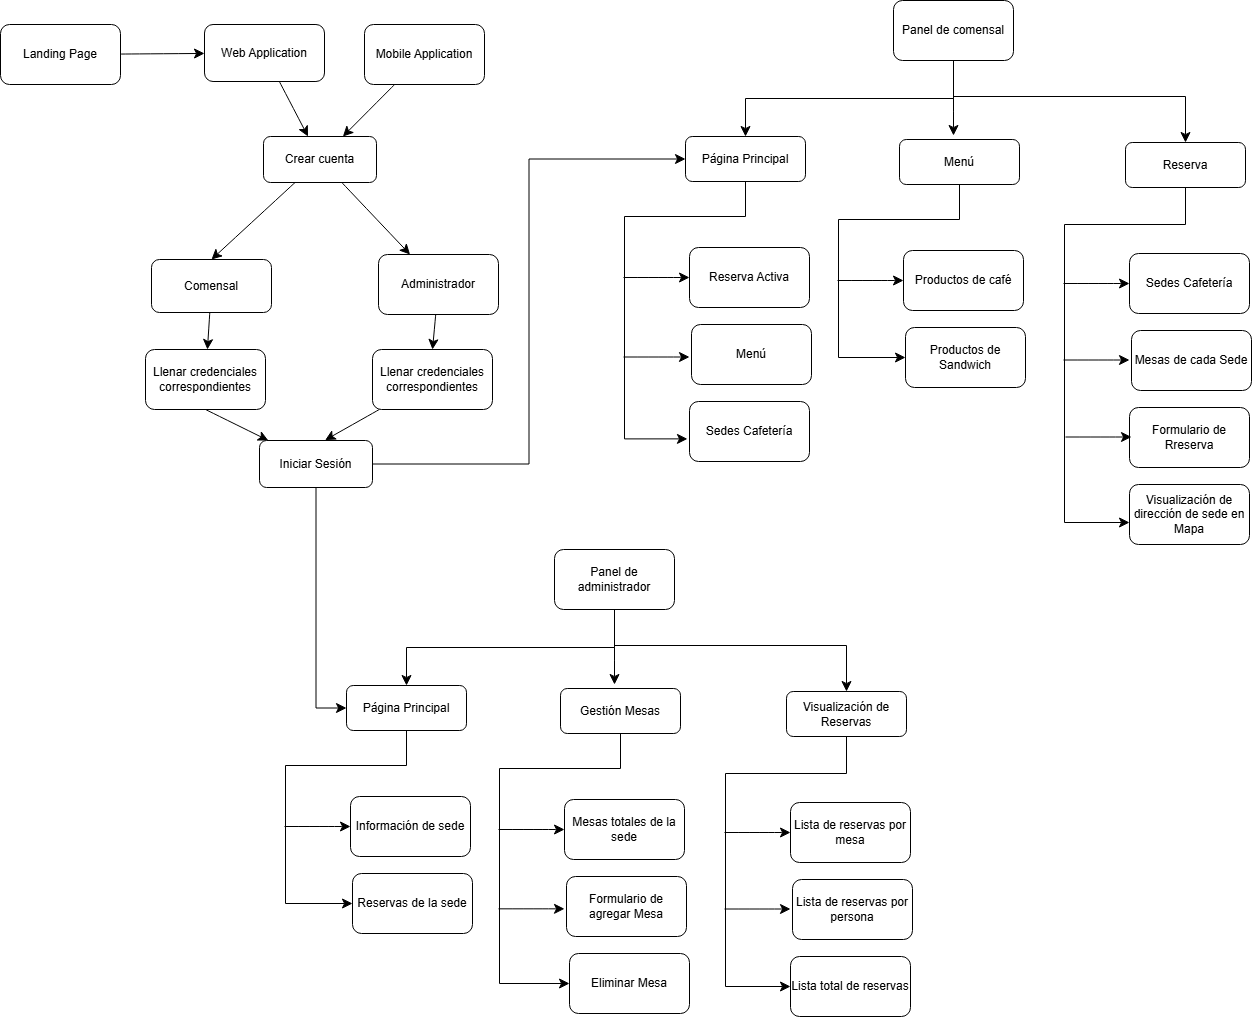

The diagram above was exported from draw.io. Its source (the exported page's mxGraphModel, read from the mxfile embedded in the PNG):
<mxGraphModel dx="1042" dy="927" grid="0" gridSize="10" guides="1" tooltips="1" connect="1" arrows="1" fold="1" page="0" pageScale="1" pageWidth="827" pageHeight="1169" math="0" shadow="0">
  <root>
    <mxCell id="0" />
    <mxCell id="1" parent="0" />
    <mxCell id="1jOzg5IZz5gsYqV7Thxt-3" style="edgeStyle=none;curved=1;rounded=0;orthogonalLoop=1;jettySize=auto;html=1;fontSize=12;startSize=8;endSize=8;" parent="1" source="1jOzg5IZz5gsYqV7Thxt-1" target="1jOzg5IZz5gsYqV7Thxt-2" edge="1">
      <mxGeometry relative="1" as="geometry" />
    </mxCell>
    <mxCell id="1jOzg5IZz5gsYqV7Thxt-1" value="Landing Page" style="rounded=1;whiteSpace=wrap;html=1;" parent="1" vertex="1">
      <mxGeometry x="71" y="-30" width="120" height="60" as="geometry" />
    </mxCell>
    <mxCell id="1jOzg5IZz5gsYqV7Thxt-6" style="edgeStyle=none;curved=1;rounded=0;orthogonalLoop=1;jettySize=auto;html=1;fontSize=12;startSize=8;endSize=8;" parent="1" source="1jOzg5IZz5gsYqV7Thxt-2" target="1jOzg5IZz5gsYqV7Thxt-8" edge="1">
      <mxGeometry relative="1" as="geometry" />
    </mxCell>
    <mxCell id="1jOzg5IZz5gsYqV7Thxt-2" value="Web Application" style="rounded=1;whiteSpace=wrap;html=1;" parent="1" vertex="1">
      <mxGeometry x="275" y="-30" width="120" height="57" as="geometry" />
    </mxCell>
    <mxCell id="1jOzg5IZz5gsYqV7Thxt-7" style="edgeStyle=none;curved=1;rounded=0;orthogonalLoop=1;jettySize=auto;html=1;fontSize=12;startSize=8;endSize=8;" parent="1" source="1jOzg5IZz5gsYqV7Thxt-4" target="1jOzg5IZz5gsYqV7Thxt-8" edge="1">
      <mxGeometry relative="1" as="geometry" />
    </mxCell>
    <mxCell id="1jOzg5IZz5gsYqV7Thxt-4" value="Mobile Application" style="rounded=1;whiteSpace=wrap;html=1;" parent="1" vertex="1">
      <mxGeometry x="435" y="-30" width="120" height="60" as="geometry" />
    </mxCell>
    <mxCell id="1jOzg5IZz5gsYqV7Thxt-13" style="edgeStyle=none;curved=1;rounded=0;orthogonalLoop=1;jettySize=auto;html=1;fontSize=12;startSize=8;endSize=8;exitX=0.5;exitY=1;exitDx=0;exitDy=0;" parent="1" source="1jOzg5IZz5gsYqV7Thxt-16" target="1jOzg5IZz5gsYqV7Thxt-12" edge="1">
      <mxGeometry relative="1" as="geometry" />
    </mxCell>
    <mxCell id="1jOzg5IZz5gsYqV7Thxt-18" style="edgeStyle=none;curved=1;rounded=0;orthogonalLoop=1;jettySize=auto;html=1;fontSize=12;startSize=8;endSize=8;" parent="1" source="1jOzg5IZz5gsYqV7Thxt-5" target="1jOzg5IZz5gsYqV7Thxt-16" edge="1">
      <mxGeometry relative="1" as="geometry" />
    </mxCell>
    <mxCell id="1jOzg5IZz5gsYqV7Thxt-5" value="&lt;div&gt;Comensal&lt;/div&gt;" style="rounded=1;whiteSpace=wrap;html=1;" parent="1" vertex="1">
      <mxGeometry x="222" y="205" width="120" height="53" as="geometry" />
    </mxCell>
    <mxCell id="1jOzg5IZz5gsYqV7Thxt-11" style="edgeStyle=none;curved=1;rounded=0;orthogonalLoop=1;jettySize=auto;html=1;fontSize=12;startSize=8;endSize=8;" parent="1" source="1jOzg5IZz5gsYqV7Thxt-8" target="1jOzg5IZz5gsYqV7Thxt-9" edge="1">
      <mxGeometry relative="1" as="geometry" />
    </mxCell>
    <mxCell id="1jOzg5IZz5gsYqV7Thxt-8" value="Crear cuenta" style="rounded=1;whiteSpace=wrap;html=1;" parent="1" vertex="1">
      <mxGeometry x="334" y="82" width="113" height="46" as="geometry" />
    </mxCell>
    <mxCell id="1jOzg5IZz5gsYqV7Thxt-14" style="edgeStyle=none;curved=1;rounded=0;orthogonalLoop=1;jettySize=auto;html=1;fontSize=12;startSize=8;endSize=8;entryX=0.581;entryY=-0.009;entryDx=0;entryDy=0;entryPerimeter=0;" parent="1" source="1jOzg5IZz5gsYqV7Thxt-19" target="1jOzg5IZz5gsYqV7Thxt-12" edge="1">
      <mxGeometry relative="1" as="geometry">
        <mxPoint x="499.5" y="396" as="targetPoint" />
      </mxGeometry>
    </mxCell>
    <mxCell id="1jOzg5IZz5gsYqV7Thxt-9" value="Administrador" style="rounded=1;whiteSpace=wrap;html=1;" parent="1" vertex="1">
      <mxGeometry x="449" y="200" width="120" height="60" as="geometry" />
    </mxCell>
    <mxCell id="1jOzg5IZz5gsYqV7Thxt-10" style="edgeStyle=none;curved=1;rounded=0;orthogonalLoop=1;jettySize=auto;html=1;entryX=0.5;entryY=0;entryDx=0;entryDy=0;fontSize=12;startSize=8;endSize=8;" parent="1" source="1jOzg5IZz5gsYqV7Thxt-8" target="1jOzg5IZz5gsYqV7Thxt-5" edge="1">
      <mxGeometry relative="1" as="geometry" />
    </mxCell>
    <mxCell id="1jOzg5IZz5gsYqV7Thxt-51" style="edgeStyle=orthogonalEdgeStyle;rounded=0;orthogonalLoop=1;jettySize=auto;html=1;entryX=0;entryY=0.5;entryDx=0;entryDy=0;fontSize=12;startSize=8;endSize=8;" parent="1" source="1jOzg5IZz5gsYqV7Thxt-12" target="1jOzg5IZz5gsYqV7Thxt-21" edge="1">
      <mxGeometry relative="1" as="geometry" />
    </mxCell>
    <mxCell id="1jOzg5IZz5gsYqV7Thxt-104" style="edgeStyle=orthogonalEdgeStyle;rounded=0;orthogonalLoop=1;jettySize=auto;html=1;entryX=0;entryY=0.5;entryDx=0;entryDy=0;fontSize=12;startSize=8;endSize=8;" parent="1" source="1jOzg5IZz5gsYqV7Thxt-12" target="1jOzg5IZz5gsYqV7Thxt-82" edge="1">
      <mxGeometry relative="1" as="geometry" />
    </mxCell>
    <mxCell id="1jOzg5IZz5gsYqV7Thxt-12" value="Iniciar Sesión" style="rounded=1;whiteSpace=wrap;html=1;" parent="1" vertex="1">
      <mxGeometry x="330" y="386" width="113" height="47" as="geometry" />
    </mxCell>
    <mxCell id="1jOzg5IZz5gsYqV7Thxt-16" value="Llenar credenciales correspondientes" style="rounded=1;whiteSpace=wrap;html=1;" parent="1" vertex="1">
      <mxGeometry x="216" y="295" width="120" height="60" as="geometry" />
    </mxCell>
    <mxCell id="1jOzg5IZz5gsYqV7Thxt-47" style="edgeStyle=orthogonalEdgeStyle;rounded=0;orthogonalLoop=1;jettySize=auto;html=1;entryX=0.5;entryY=0;entryDx=0;entryDy=0;fontSize=12;startSize=8;endSize=8;exitX=0.5;exitY=1;exitDx=0;exitDy=0;" parent="1" source="1jOzg5IZz5gsYqV7Thxt-17" target="1jOzg5IZz5gsYqV7Thxt-21" edge="1">
      <mxGeometry relative="1" as="geometry" />
    </mxCell>
    <mxCell id="1jOzg5IZz5gsYqV7Thxt-48" style="edgeStyle=none;curved=1;rounded=0;orthogonalLoop=1;jettySize=auto;html=1;fontSize=12;startSize=8;endSize=8;" parent="1" source="1jOzg5IZz5gsYqV7Thxt-17" edge="1">
      <mxGeometry relative="1" as="geometry">
        <mxPoint x="1024" y="81" as="targetPoint" />
      </mxGeometry>
    </mxCell>
    <mxCell id="1jOzg5IZz5gsYqV7Thxt-49" style="edgeStyle=orthogonalEdgeStyle;rounded=0;orthogonalLoop=1;jettySize=auto;html=1;entryX=0.5;entryY=0;entryDx=0;entryDy=0;fontSize=12;startSize=8;endSize=8;" parent="1" source="1jOzg5IZz5gsYqV7Thxt-17" target="1jOzg5IZz5gsYqV7Thxt-37" edge="1">
      <mxGeometry relative="1" as="geometry">
        <Array as="points">
          <mxPoint x="1024" y="42" />
          <mxPoint x="1256" y="42" />
        </Array>
      </mxGeometry>
    </mxCell>
    <mxCell id="1jOzg5IZz5gsYqV7Thxt-17" value="Panel de comensal" style="rounded=1;whiteSpace=wrap;html=1;" parent="1" vertex="1">
      <mxGeometry x="964" y="-54" width="120" height="60" as="geometry" />
    </mxCell>
    <mxCell id="1jOzg5IZz5gsYqV7Thxt-20" value="" style="edgeStyle=none;curved=1;rounded=0;orthogonalLoop=1;jettySize=auto;html=1;fontSize=12;startSize=8;endSize=8;entryX=0.5;entryY=0;entryDx=0;entryDy=0;" parent="1" source="1jOzg5IZz5gsYqV7Thxt-9" target="1jOzg5IZz5gsYqV7Thxt-19" edge="1">
      <mxGeometry relative="1" as="geometry">
        <mxPoint x="510" y="260" as="sourcePoint" />
        <mxPoint x="516" y="392" as="targetPoint" />
      </mxGeometry>
    </mxCell>
    <mxCell id="1jOzg5IZz5gsYqV7Thxt-19" value="Llenar credenciales correspondientes" style="rounded=1;whiteSpace=wrap;html=1;" parent="1" vertex="1">
      <mxGeometry x="443" y="295" width="120" height="60" as="geometry" />
    </mxCell>
    <mxCell id="1jOzg5IZz5gsYqV7Thxt-29" style="edgeStyle=orthogonalEdgeStyle;rounded=0;orthogonalLoop=1;jettySize=auto;html=1;entryX=-0.017;entryY=0.623;entryDx=0;entryDy=0;fontSize=12;startSize=8;endSize=8;entryPerimeter=0;" parent="1" source="1jOzg5IZz5gsYqV7Thxt-21" target="1jOzg5IZz5gsYqV7Thxt-41" edge="1">
      <mxGeometry relative="1" as="geometry">
        <Array as="points">
          <mxPoint x="816" y="162" />
          <mxPoint x="695" y="162" />
          <mxPoint x="695" y="384" />
        </Array>
      </mxGeometry>
    </mxCell>
    <mxCell id="1jOzg5IZz5gsYqV7Thxt-21" value="Página Principal" style="rounded=1;whiteSpace=wrap;html=1;" parent="1" vertex="1">
      <mxGeometry x="756" y="82" width="120" height="45" as="geometry" />
    </mxCell>
    <mxCell id="1jOzg5IZz5gsYqV7Thxt-30" style="edgeStyle=none;curved=1;rounded=0;orthogonalLoop=1;jettySize=auto;html=1;exitX=0;exitY=0.5;exitDx=0;exitDy=0;fontSize=12;startSize=8;endSize=8;endArrow=none;startFill=1;startArrow=classic;" parent="1" source="1jOzg5IZz5gsYqV7Thxt-22" edge="1">
      <mxGeometry relative="1" as="geometry">
        <mxPoint x="694" y="223" as="targetPoint" />
      </mxGeometry>
    </mxCell>
    <mxCell id="1jOzg5IZz5gsYqV7Thxt-22" value="Reserva Activa" style="rounded=1;whiteSpace=wrap;html=1;" parent="1" vertex="1">
      <mxGeometry x="760" y="193" width="120" height="60" as="geometry" />
    </mxCell>
    <mxCell id="1jOzg5IZz5gsYqV7Thxt-28" value="Menú" style="rounded=1;whiteSpace=wrap;html=1;" parent="1" vertex="1">
      <mxGeometry x="762" y="270" width="120" height="60" as="geometry" />
    </mxCell>
    <mxCell id="1jOzg5IZz5gsYqV7Thxt-31" style="edgeStyle=orthogonalEdgeStyle;rounded=0;orthogonalLoop=1;jettySize=auto;html=1;entryX=0;entryY=0.5;entryDx=0;entryDy=0;fontSize=12;startSize=8;endSize=8;" parent="1" source="1jOzg5IZz5gsYqV7Thxt-32" target="1jOzg5IZz5gsYqV7Thxt-35" edge="1">
      <mxGeometry relative="1" as="geometry">
        <Array as="points">
          <mxPoint x="1030" y="165" />
          <mxPoint x="909" y="165" />
          <mxPoint x="909" y="303" />
        </Array>
      </mxGeometry>
    </mxCell>
    <mxCell id="1jOzg5IZz5gsYqV7Thxt-32" value="Menú" style="rounded=1;whiteSpace=wrap;html=1;" parent="1" vertex="1">
      <mxGeometry x="970" y="85" width="120" height="45" as="geometry" />
    </mxCell>
    <mxCell id="1jOzg5IZz5gsYqV7Thxt-33" style="edgeStyle=none;curved=1;rounded=0;orthogonalLoop=1;jettySize=auto;html=1;exitX=0;exitY=0.5;exitDx=0;exitDy=0;fontSize=12;startSize=8;endSize=8;endArrow=none;startFill=1;startArrow=classic;" parent="1" source="1jOzg5IZz5gsYqV7Thxt-34" edge="1">
      <mxGeometry relative="1" as="geometry">
        <mxPoint x="908" y="226" as="targetPoint" />
      </mxGeometry>
    </mxCell>
    <mxCell id="1jOzg5IZz5gsYqV7Thxt-34" value="Productos de café" style="rounded=1;whiteSpace=wrap;html=1;" parent="1" vertex="1">
      <mxGeometry x="974" y="196" width="120" height="60" as="geometry" />
    </mxCell>
    <mxCell id="1jOzg5IZz5gsYqV7Thxt-35" value="Productos de Sandwich" style="rounded=1;whiteSpace=wrap;html=1;" parent="1" vertex="1">
      <mxGeometry x="976" y="273" width="120" height="60" as="geometry" />
    </mxCell>
    <mxCell id="1jOzg5IZz5gsYqV7Thxt-36" style="edgeStyle=orthogonalEdgeStyle;rounded=0;orthogonalLoop=1;jettySize=auto;html=1;fontSize=12;startSize=8;endSize=8;" parent="1" source="1jOzg5IZz5gsYqV7Thxt-37" target="1jOzg5IZz5gsYqV7Thxt-44" edge="1">
      <mxGeometry relative="1" as="geometry">
        <Array as="points">
          <mxPoint x="1256" y="170" />
          <mxPoint x="1135" y="170" />
          <mxPoint x="1135" y="468" />
        </Array>
        <mxPoint x="1256" y="295" as="sourcePoint" />
        <mxPoint x="1208" y="460" as="targetPoint" />
      </mxGeometry>
    </mxCell>
    <mxCell id="1jOzg5IZz5gsYqV7Thxt-37" value="Reserva" style="rounded=1;whiteSpace=wrap;html=1;" parent="1" vertex="1">
      <mxGeometry x="1196" y="88" width="120" height="45" as="geometry" />
    </mxCell>
    <mxCell id="1jOzg5IZz5gsYqV7Thxt-38" style="edgeStyle=none;curved=1;rounded=0;orthogonalLoop=1;jettySize=auto;html=1;exitX=0;exitY=0.5;exitDx=0;exitDy=0;fontSize=12;startSize=8;endSize=8;endArrow=none;startFill=1;startArrow=classic;" parent="1" source="1jOzg5IZz5gsYqV7Thxt-39" edge="1">
      <mxGeometry relative="1" as="geometry">
        <mxPoint x="1134" y="229" as="targetPoint" />
      </mxGeometry>
    </mxCell>
    <mxCell id="1jOzg5IZz5gsYqV7Thxt-39" value="Sedes Cafetería" style="rounded=1;whiteSpace=wrap;html=1;" parent="1" vertex="1">
      <mxGeometry x="1200" y="199" width="120" height="60" as="geometry" />
    </mxCell>
    <mxCell id="1jOzg5IZz5gsYqV7Thxt-40" value="Mesas de cada Sede" style="rounded=1;whiteSpace=wrap;html=1;" parent="1" vertex="1">
      <mxGeometry x="1202" y="276" width="120" height="60" as="geometry" />
    </mxCell>
    <mxCell id="1jOzg5IZz5gsYqV7Thxt-41" value="Sedes Cafetería" style="rounded=1;whiteSpace=wrap;html=1;" parent="1" vertex="1">
      <mxGeometry x="760" y="347" width="120" height="60" as="geometry" />
    </mxCell>
    <mxCell id="1jOzg5IZz5gsYqV7Thxt-42" style="edgeStyle=none;curved=1;rounded=0;orthogonalLoop=1;jettySize=auto;html=1;exitX=0;exitY=0.5;exitDx=0;exitDy=0;fontSize=12;startSize=8;endSize=8;endArrow=none;startFill=1;startArrow=classic;" parent="1" edge="1">
      <mxGeometry relative="1" as="geometry">
        <mxPoint x="694" y="302.5" as="targetPoint" />
        <mxPoint x="760" y="302.5" as="sourcePoint" />
      </mxGeometry>
    </mxCell>
    <mxCell id="1jOzg5IZz5gsYqV7Thxt-43" value="Formulario de Rreserva" style="rounded=1;whiteSpace=wrap;html=1;" parent="1" vertex="1">
      <mxGeometry x="1200" y="353" width="120" height="60" as="geometry" />
    </mxCell>
    <mxCell id="1jOzg5IZz5gsYqV7Thxt-44" value="Visualización de dirección de sede en Mapa" style="rounded=1;whiteSpace=wrap;html=1;" parent="1" vertex="1">
      <mxGeometry x="1200" y="430" width="120" height="60" as="geometry" />
    </mxCell>
    <mxCell id="1jOzg5IZz5gsYqV7Thxt-45" style="edgeStyle=none;curved=1;rounded=0;orthogonalLoop=1;jettySize=auto;html=1;exitX=0;exitY=0.5;exitDx=0;exitDy=0;fontSize=12;startSize=8;endSize=8;endArrow=none;startFill=1;startArrow=classic;" parent="1" edge="1">
      <mxGeometry relative="1" as="geometry">
        <mxPoint x="1136" y="382.5" as="targetPoint" />
        <mxPoint x="1202" y="382.5" as="sourcePoint" />
      </mxGeometry>
    </mxCell>
    <mxCell id="1jOzg5IZz5gsYqV7Thxt-46" style="edgeStyle=none;curved=1;rounded=0;orthogonalLoop=1;jettySize=auto;html=1;exitX=0;exitY=0.5;exitDx=0;exitDy=0;fontSize=12;startSize=8;endSize=8;endArrow=none;startFill=1;startArrow=classic;" parent="1" edge="1">
      <mxGeometry relative="1" as="geometry">
        <mxPoint x="1134" y="305.5" as="targetPoint" />
        <mxPoint x="1200" y="305.5" as="sourcePoint" />
      </mxGeometry>
    </mxCell>
    <mxCell id="1jOzg5IZz5gsYqV7Thxt-77" style="edgeStyle=orthogonalEdgeStyle;rounded=0;orthogonalLoop=1;jettySize=auto;html=1;entryX=0.5;entryY=0;entryDx=0;entryDy=0;fontSize=12;startSize=8;endSize=8;exitX=0.5;exitY=1;exitDx=0;exitDy=0;" parent="1" source="1jOzg5IZz5gsYqV7Thxt-80" target="1jOzg5IZz5gsYqV7Thxt-82" edge="1">
      <mxGeometry relative="1" as="geometry" />
    </mxCell>
    <mxCell id="1jOzg5IZz5gsYqV7Thxt-78" style="edgeStyle=none;curved=1;rounded=0;orthogonalLoop=1;jettySize=auto;html=1;fontSize=12;startSize=8;endSize=8;" parent="1" source="1jOzg5IZz5gsYqV7Thxt-80" edge="1">
      <mxGeometry relative="1" as="geometry">
        <mxPoint x="685" y="630" as="targetPoint" />
      </mxGeometry>
    </mxCell>
    <mxCell id="1jOzg5IZz5gsYqV7Thxt-79" style="edgeStyle=orthogonalEdgeStyle;rounded=0;orthogonalLoop=1;jettySize=auto;html=1;entryX=0.5;entryY=0;entryDx=0;entryDy=0;fontSize=12;startSize=8;endSize=8;" parent="1" source="1jOzg5IZz5gsYqV7Thxt-80" target="1jOzg5IZz5gsYqV7Thxt-92" edge="1">
      <mxGeometry relative="1" as="geometry">
        <Array as="points">
          <mxPoint x="685" y="591" />
          <mxPoint x="917" y="591" />
        </Array>
      </mxGeometry>
    </mxCell>
    <mxCell id="1jOzg5IZz5gsYqV7Thxt-80" value="Panel de administrador" style="rounded=1;whiteSpace=wrap;html=1;" parent="1" vertex="1">
      <mxGeometry x="625" y="495" width="120" height="60" as="geometry" />
    </mxCell>
    <mxCell id="1jOzg5IZz5gsYqV7Thxt-81" style="edgeStyle=orthogonalEdgeStyle;rounded=0;orthogonalLoop=1;jettySize=auto;html=1;entryX=0;entryY=0.5;entryDx=0;entryDy=0;fontSize=12;startSize=8;endSize=8;" parent="1" source="1jOzg5IZz5gsYqV7Thxt-82" target="1jOzg5IZz5gsYqV7Thxt-85" edge="1">
      <mxGeometry relative="1" as="geometry">
        <Array as="points">
          <mxPoint x="477" y="711" />
          <mxPoint x="356" y="711" />
          <mxPoint x="356" y="849" />
        </Array>
        <mxPoint x="418.96000000000004" y="933.3800000000001" as="targetPoint" />
      </mxGeometry>
    </mxCell>
    <mxCell id="1jOzg5IZz5gsYqV7Thxt-82" value="Página Principal" style="rounded=1;whiteSpace=wrap;html=1;" parent="1" vertex="1">
      <mxGeometry x="417" y="631" width="120" height="45" as="geometry" />
    </mxCell>
    <mxCell id="1jOzg5IZz5gsYqV7Thxt-83" style="edgeStyle=none;curved=1;rounded=0;orthogonalLoop=1;jettySize=auto;html=1;exitX=0;exitY=0.5;exitDx=0;exitDy=0;fontSize=12;startSize=8;endSize=8;endArrow=none;startFill=1;startArrow=classic;" parent="1" source="1jOzg5IZz5gsYqV7Thxt-84" edge="1">
      <mxGeometry relative="1" as="geometry">
        <mxPoint x="355" y="772" as="targetPoint" />
      </mxGeometry>
    </mxCell>
    <mxCell id="1jOzg5IZz5gsYqV7Thxt-84" value="Información de sede" style="rounded=1;whiteSpace=wrap;html=1;" parent="1" vertex="1">
      <mxGeometry x="421" y="742" width="120" height="60" as="geometry" />
    </mxCell>
    <mxCell id="1jOzg5IZz5gsYqV7Thxt-85" value="Reservas de la sede" style="rounded=1;whiteSpace=wrap;html=1;" parent="1" vertex="1">
      <mxGeometry x="423" y="819" width="120" height="60" as="geometry" />
    </mxCell>
    <mxCell id="1jOzg5IZz5gsYqV7Thxt-86" style="edgeStyle=orthogonalEdgeStyle;rounded=0;orthogonalLoop=1;jettySize=auto;html=1;entryX=0;entryY=0.5;entryDx=0;entryDy=0;fontSize=12;startSize=8;endSize=8;" parent="1" source="1jOzg5IZz5gsYqV7Thxt-87" target="1jOzg5IZz5gsYqV7Thxt-102" edge="1">
      <mxGeometry relative="1" as="geometry">
        <Array as="points">
          <mxPoint x="691" y="714" />
          <mxPoint x="570" y="714" />
          <mxPoint x="570" y="929" />
        </Array>
      </mxGeometry>
    </mxCell>
    <mxCell id="1jOzg5IZz5gsYqV7Thxt-87" value="Gestión Mesas" style="rounded=1;whiteSpace=wrap;html=1;" parent="1" vertex="1">
      <mxGeometry x="631" y="634" width="120" height="45" as="geometry" />
    </mxCell>
    <mxCell id="1jOzg5IZz5gsYqV7Thxt-88" style="edgeStyle=none;curved=1;rounded=0;orthogonalLoop=1;jettySize=auto;html=1;exitX=0;exitY=0.5;exitDx=0;exitDy=0;fontSize=12;startSize=8;endSize=8;endArrow=none;startFill=1;startArrow=classic;" parent="1" source="1jOzg5IZz5gsYqV7Thxt-89" edge="1">
      <mxGeometry relative="1" as="geometry">
        <mxPoint x="569" y="775" as="targetPoint" />
      </mxGeometry>
    </mxCell>
    <mxCell id="1jOzg5IZz5gsYqV7Thxt-89" value="Mesas totales de la sede" style="rounded=1;whiteSpace=wrap;html=1;" parent="1" vertex="1">
      <mxGeometry x="635" y="745" width="120" height="60" as="geometry" />
    </mxCell>
    <mxCell id="1jOzg5IZz5gsYqV7Thxt-90" value="Formulario de agregar Mesa" style="rounded=1;whiteSpace=wrap;html=1;" parent="1" vertex="1">
      <mxGeometry x="637" y="822" width="120" height="60" as="geometry" />
    </mxCell>
    <mxCell id="1jOzg5IZz5gsYqV7Thxt-91" style="edgeStyle=orthogonalEdgeStyle;rounded=0;orthogonalLoop=1;jettySize=auto;html=1;fontSize=12;startSize=8;endSize=8;entryX=0;entryY=0.5;entryDx=0;entryDy=0;" parent="1" source="1jOzg5IZz5gsYqV7Thxt-92" target="1jOzg5IZz5gsYqV7Thxt-98" edge="1">
      <mxGeometry relative="1" as="geometry">
        <Array as="points">
          <mxPoint x="917" y="719" />
          <mxPoint x="796" y="719" />
          <mxPoint x="796" y="932" />
        </Array>
        <mxPoint x="917" y="844" as="sourcePoint" />
        <mxPoint x="861" y="1017.0666666666666" as="targetPoint" />
      </mxGeometry>
    </mxCell>
    <mxCell id="1jOzg5IZz5gsYqV7Thxt-92" value="Visualización de Reservas" style="rounded=1;whiteSpace=wrap;html=1;" parent="1" vertex="1">
      <mxGeometry x="857" y="637" width="120" height="45" as="geometry" />
    </mxCell>
    <mxCell id="1jOzg5IZz5gsYqV7Thxt-93" style="edgeStyle=none;curved=1;rounded=0;orthogonalLoop=1;jettySize=auto;html=1;exitX=0;exitY=0.5;exitDx=0;exitDy=0;fontSize=12;startSize=8;endSize=8;endArrow=none;startFill=1;startArrow=classic;" parent="1" source="1jOzg5IZz5gsYqV7Thxt-94" edge="1">
      <mxGeometry relative="1" as="geometry">
        <mxPoint x="795" y="778" as="targetPoint" />
      </mxGeometry>
    </mxCell>
    <mxCell id="1jOzg5IZz5gsYqV7Thxt-94" value="Lista de reservas por mesa" style="rounded=1;whiteSpace=wrap;html=1;" parent="1" vertex="1">
      <mxGeometry x="861" y="748" width="120" height="60" as="geometry" />
    </mxCell>
    <mxCell id="1jOzg5IZz5gsYqV7Thxt-95" value="Lista de reservas por persona" style="rounded=1;whiteSpace=wrap;html=1;" parent="1" vertex="1">
      <mxGeometry x="863" y="825" width="120" height="60" as="geometry" />
    </mxCell>
    <mxCell id="1jOzg5IZz5gsYqV7Thxt-98" value="Lista total de reservas" style="rounded=1;whiteSpace=wrap;html=1;" parent="1" vertex="1">
      <mxGeometry x="861" y="902" width="120" height="60" as="geometry" />
    </mxCell>
    <mxCell id="1jOzg5IZz5gsYqV7Thxt-101" style="edgeStyle=none;curved=1;rounded=0;orthogonalLoop=1;jettySize=auto;html=1;exitX=0;exitY=0.5;exitDx=0;exitDy=0;fontSize=12;startSize=8;endSize=8;endArrow=none;startFill=1;startArrow=classic;" parent="1" edge="1">
      <mxGeometry relative="1" as="geometry">
        <mxPoint x="795" y="854.5" as="targetPoint" />
        <mxPoint x="861" y="854.5" as="sourcePoint" />
      </mxGeometry>
    </mxCell>
    <mxCell id="1jOzg5IZz5gsYqV7Thxt-102" value="Eliminar Mesa" style="rounded=1;whiteSpace=wrap;html=1;" parent="1" vertex="1">
      <mxGeometry x="640" y="899" width="120" height="60" as="geometry" />
    </mxCell>
    <mxCell id="1jOzg5IZz5gsYqV7Thxt-103" style="edgeStyle=none;curved=1;rounded=0;orthogonalLoop=1;jettySize=auto;html=1;exitX=0;exitY=0.5;exitDx=0;exitDy=0;fontSize=12;startSize=8;endSize=8;endArrow=none;startFill=1;startArrow=classic;" parent="1" edge="1">
      <mxGeometry relative="1" as="geometry">
        <mxPoint x="569" y="854.33" as="targetPoint" />
        <mxPoint x="635" y="854.33" as="sourcePoint" />
      </mxGeometry>
    </mxCell>
  </root>
</mxGraphModel>